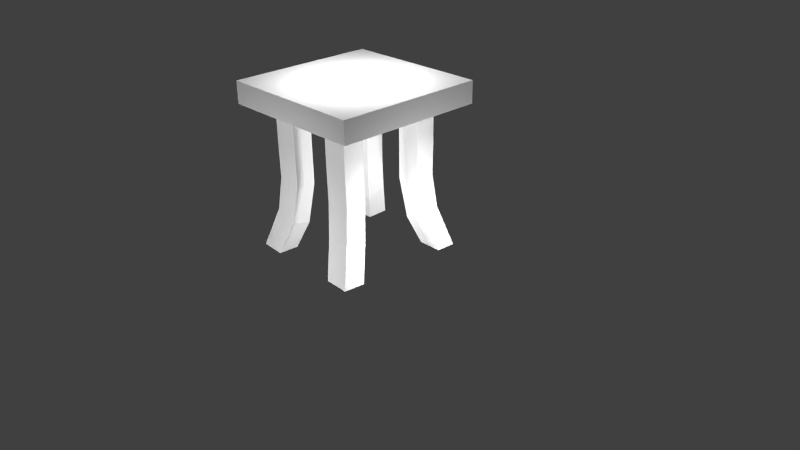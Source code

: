 # Source: stool.blend  (saved by Blender 2.70.0; exported with 4.5.12 LTS)
import bpy
from mathutils import Matrix  # noqa: F401  (used for matrix-valued properties, if any)

bpy.ops.wm.read_factory_settings(use_empty=True)
scene = bpy.context.scene
scene.name = 'Scene'

# ---- collections
col_collection_1 = bpy.data.collections.new('Collection 1'); scene.collection.children.link(col_collection_1)

# ---- world
world_world = bpy.data.worlds.new('World'); scene.world = world_world
world_world.color = (0.05088, 0.05088, 0.05088)
world_world.use_sun_shadow = False
world_world.sun_shadow_jitter_overblur = 0.0
world_world.cycles.sampling_method = 'MANUAL'
world_world.cycles.sample_map_resolution = 256

# ---- cameras
cam_camera = bpy.data.cameras.new('Camera')
cam_camera.clip_end = 100.0
cam_camera.lens = 35.0
cam_camera.sensor_width = 32.0
cam_camera.sensor_height = 18.0
cam_camera.ortho_scale = 7.314
cam_camera.dof.focus_distance = 0.0
cam_camera.dof.aperture_fstop = 128.0

# ---- lights
light_point_004 = bpy.data.lights.new('Point.004', 'POINT')
light_point_004.transmission_factor = 0.0
light_point_004.energy = 100.0
light_point_004.shadow_buffer_clip_start = 0.5
light_point_004.shadow_soft_size = 0.1
light_point_004.shadow_maximum_resolution = 0.006
light_point_004.use_absolute_resolution = True
light_point_004.cycles.use_multiple_importance_sampling = False
light_point_003 = bpy.data.lights.new('Point.003', 'POINT')
light_point_003.transmission_factor = 0.0
light_point_003.energy = 100.0
light_point_003.shadow_buffer_clip_start = 0.5
light_point_003.shadow_soft_size = 0.1
light_point_003.shadow_maximum_resolution = 0.006
light_point_003.use_absolute_resolution = True
light_point_003.cycles.use_multiple_importance_sampling = False
light_point_002 = bpy.data.lights.new('Point.002', 'POINT')
light_point_002.transmission_factor = 0.0
light_point_002.energy = 100.0
light_point_002.shadow_buffer_clip_start = 0.5
light_point_002.shadow_soft_size = 0.1
light_point_002.shadow_maximum_resolution = 0.006
light_point_002.use_absolute_resolution = True
light_point_002.cycles.use_multiple_importance_sampling = False
light_point_001 = bpy.data.lights.new('Point.001', 'POINT')
light_point_001.transmission_factor = 0.0
light_point_001.energy = 100.0
light_point_001.shadow_buffer_clip_start = 0.5
light_point_001.shadow_soft_size = 0.1
light_point_001.shadow_maximum_resolution = 0.006
light_point_001.use_absolute_resolution = True
light_point_001.cycles.use_multiple_importance_sampling = False
light_point = bpy.data.lights.new('Point', 'POINT')
light_point.transmission_factor = 0.0
light_point.energy = 100.0
light_point.shadow_buffer_clip_start = 0.5
light_point.shadow_soft_size = 0.1
light_point.shadow_maximum_resolution = 0.006
light_point.use_absolute_resolution = True
light_point.cycles.use_multiple_importance_sampling = False
light_lamp = bpy.data.lights.new('Lamp', 'POINT')
light_lamp.transmission_factor = 0.0
light_lamp.cutoff_distance = 30.0
light_lamp.energy = 100.0
light_lamp.shadow_buffer_clip_start = 1.001
light_lamp.shadow_soft_size = 0.1
light_lamp.shadow_maximum_resolution = 0.006
light_lamp.use_absolute_resolution = True
light_lamp.cycles.use_multiple_importance_sampling = False

# ---- meshes
me_cube_002 = bpy.data.meshes.new('Cube.002')
me_cube_002.from_pydata([(-6.649, -9.116, -0.9801), (-6.729, -11.11, -0.9813), (-8.726, -10.99, -0.9743), (-8.646, -8.989, -0.9732), (-5.465, -7.715, 1.0), (-5.465, -9.715, 1.0), (-7.465, -9.715, 1.0), (-7.465, -7.715, 1.0), (-5.437, -7.723, -0.04728), (-5.465, -8.715, 1.0), (-5.42, -9.715, -0.02314), (-6.689, -10.12, -0.9807), (-6.465, -9.715, 1.0), (-7.407, -9.715, 0.0166), (-7.727, -11.05, -0.9778), (-7.465, -8.715, 1.0), (-7.423, -7.723, -0.007533), (-8.686, -9.988, -0.9738), (-6.465, -7.715, 1.0), (-7.647, -9.053, -0.9767), (-5.428, -8.719, -0.03521), (-6.413, -9.715, -0.003272), (-7.415, -8.719, 0.004534), (-6.43, -7.723, -0.02741), (-7.687, -10.05, -0.9772), (-6.465, -8.715, 1.0), (-5.465, -7.715, 0.5), (-5.465, -9.215, 1.0), (-5.81, -10.12, -0.5368), (-6.669, -9.616, -0.9804), (-6.965, -9.715, 1.0), (-7.71, -9.984, -0.4315), (-7.228, -11.08, -0.9795), (-7.465, -8.215, 1.0), (-7.759, -8.057, -0.5037), (-8.706, -10.49, -0.9741), (-5.965, -7.715, 1.0), (-8.146, -9.021, -0.9749), (-5.859, -8.193, -0.609), (-5.465, -8.215, 1.0), (-5.465, -9.715, 0.5), (-6.709, -10.61, -0.981), (-5.965, -9.715, 1.0), (-7.465, -9.715, 0.5), (-8.226, -11.02, -0.9761), (-7.465, -9.215, 1.0), (-7.465, -7.715, 0.5), (-8.666, -9.488, -0.9735), (-6.965, -7.715, 1.0), (-7.148, -9.084, -0.9784), (-5.834, -9.157, -0.5729), (-5.465, -8.715, 0.5), (-5.432, -8.221, -0.04124), (-5.424, -9.217, -0.02918), (-6.76, -10.05, -0.4841), (-6.465, -9.715, 0.5), (-5.917, -9.715, -0.01321), (-6.91, -9.715, 0.006665), (-7.735, -9.021, -0.4676), (-7.465, -8.715, 0.5), (-7.411, -9.217, 0.01057), (-7.419, -8.221, -0.0015), (-6.809, -8.125, -0.5563), (-6.465, -7.715, 0.5), (-6.926, -7.723, -0.01747), (-5.933, -7.723, -0.03734), (-8.186, -10.02, -0.9755), (-7.188, -10.08, -0.979), (-7.667, -9.552, -0.977), (-7.707, -10.55, -0.9775), (-5.965, -8.715, 1.0), (-6.965, -8.715, 1.0), (-6.465, -8.215, 1.0), (-6.465, -9.215, 1.0), (-5.822, -9.639, -0.5548), (-7.235, -10.02, -0.4578), (-7.747, -8.539, -0.4856), (-6.334, -8.159, -0.5827), (-8.206, -10.52, -0.9758), (-5.965, -9.215, 1.0), (-5.846, -8.675, -0.5909), (-5.465, -8.215, 0.5), (-5.465, -9.215, 0.5), (-6.285, -10.09, -0.5105), (-5.965, -9.715, 0.5), (-6.965, -9.715, 0.5), (-7.722, -9.502, -0.4495), (-7.465, -9.215, 0.5), (-7.465, -8.215, 0.5), (-7.284, -8.091, -0.53), (-6.965, -7.715, 0.5), (-5.965, -7.715, 0.5), (-8.166, -9.52, -0.9752), (-7.168, -9.584, -0.9787), (-7.208, -10.58, -0.9792), (-5.965, -8.215, 1.0), (-6.965, -8.215, 1.0), (-6.965, -9.215, 1.0), (-0.1836, -9.363, 1.0), (-0.9758, -9.363, 1.0), (-0.9759, -8.101, 1.0), (0.8996, -9.669, -0.9792), (0.1084, -9.619, -0.9787), (0.05799, -10.88, -0.9752), (-1.799, -8.101, 0.5), (-1.799, -9.363, 0.5), (-1.501, -9.766, -0.53), (-0.9758, -9.779, 0.5), (-0.1836, -9.779, 0.5), (0.04391, -10.1, -0.4495), (0.2125, -9.363, 0.5), (0.2125, -8.101, 0.5), (0.5065, -8.504, -0.5105), (-0.1837, -7.632, 0.5), (-0.9759, -7.632, 0.5), (-0.6116, -8.113, -0.5909), (-0.1836, -8.101, 1.0), (0.8492, -10.93, -0.9758), (-1.447, -8.566, -0.5827), (-0.7195, -10.13, -0.4856), (0.4526, -9.704, -0.4578), (0.1518, -8.082, -0.5548), (-0.1836, -8.732, 1.0), (-0.9759, -8.732, 1.0), (-0.5797, -9.363, 1.0), (-0.5798, -8.101, 1.0), (0.8744, -10.3, -0.9775), (0.0832, -10.25, -0.977), (0.504, -9.644, -0.979), (0.4536, -10.9, -0.9755), (-1.793, -8.06, -0.03734), (-1.793, -9.314, -0.01747), (-1.799, -8.732, 0.5), (-1.474, -9.166, -0.5563), (-0.9716, -9.72, -0.0015), (-0.1825, -9.71, 0.01057), (-0.5797, -9.779, 0.5), (-0.3378, -10.12, -0.4676), (0.212, -9.293, 0.006665), (0.2119, -8.04, -0.01321), (0.2125, -8.732, 0.5), (0.4796, -9.104, -0.4841), (-0.1827, -7.58, -0.02918), (-0.9717, -7.59, -0.04124), (-0.5798, -7.632, 0.5), (-0.2299, -8.097, -0.5729), (-0.7144, -9.594, -0.9784), (-1.799, -9.363, 1.0), (0.03279, -11.29, -0.9735), (-1.799, -9.779, 0.5), (-0.1836, -9.779, 1.0), (1.245, -10.95, -0.9761), (0.2126, -9.779, 0.5), (0.2125, -8.101, 1.0), (0.9248, -9.201, -0.981), (0.2124, -7.632, 0.5), (-0.9759, -7.632, 1.0), (-1.42, -8.128, -0.609), (-0.7648, -10.85, -0.9749), (-1.799, -8.101, 1.0), (0.824, -11.34, -0.9741), (-1.528, -10.15, -0.5037), (-0.9758, -9.779, 1.0), (1.295, -9.695, -0.9795), (0.4256, -10.09, -0.4315), (0.2125, -9.363, 1.0), (0.1336, -9.15, -0.9804), (0.5335, -8.066, -0.5368), (-0.1837, -7.632, 1.0), (-1.799, -7.632, 0.5), (-0.5797, -8.732, 1.0), (0.4788, -10.27, -0.9772), (-1.793, -8.687, -0.02741), (-0.5771, -9.715, 0.004534), (0.2119, -8.667, -0.003272), (-0.5772, -7.585, -0.03521), (-0.7396, -10.22, -0.9767), (-1.799, -8.732, 1.0), (0.4284, -11.32, -0.9738), (-1.793, -9.725, -0.007534), (-0.5797, -9.779, 1.0), (1.27, -10.32, -0.9778), (0.212, -9.705, 0.0166), (0.2125, -8.732, 1.0), (0.5292, -9.176, -0.9807), (0.2119, -7.575, -0.02314), (-0.5798, -7.632, 1.0), (-1.793, -7.595, -0.04728), (-1.799, -9.779, 1.0), (0.2126, -9.779, 1.0), (0.2124, -7.632, 1.0), (-1.799, -7.632, 1.0), (-0.79, -11.27, -0.9732), (1.22, -11.37, -0.9743), (1.32, -9.226, -0.9813), (-0.6891, -9.125, -0.9801), (-9.452, -12.01, 0.9962), (-9.452, 3.08, 0.9962), (2.5, 3.08, 0.9962), (2.5, -12.01, 0.9962), (-9.452, -12.01, 1.296), (-9.452, 3.08, 1.296), (2.5, 3.08, 1.296), (2.5, -12.01, 1.296), (-7.149, 0.6233, 1.0), (-6.359, 0.6858, 1.0), (-6.296, -0.574, 1.0), (-8.246, 0.8433, -0.9792), (-7.454, 0.8553, -0.9787), (-7.466, 2.117, -0.9752), (-5.474, -0.509, 0.5), (-5.537, 0.7507, 0.5), (-5.854, 1.129, -0.53), (-6.379, 1.1, 0.5), (-7.17, 1.038, 0.5), (-7.413, 1.344, -0.4495), (-7.545, 0.592, 0.5), (-7.482, -0.6678, 0.5), (-7.796, -0.2886, -0.5104), (-7.064, -1.105, 0.5), (-6.273, -1.042, 0.5), (-6.66, -0.5912, -0.5909), (-7.087, -0.6365, 1.0), (-8.258, 2.105, -0.9758), (-5.849, -0.07267, -0.5827), (-6.653, 1.435, -0.4856), (-7.801, 0.9128, -0.4578), (-7.421, -0.6823, -0.5548), (-7.118, -0.006615, 1.0), (-6.327, 0.0559, 1.0), (-6.754, 0.6545, 1.0), (-6.691, -0.6052, 1.0), (-8.252, 1.474, -0.9775), (-7.46, 1.486, -0.9769), (-7.85, 0.8493, -0.979), (-7.862, 2.111, -0.9755), (-5.478, -0.55, -0.03734), (-5.54, 0.7013, -0.01746), (-5.506, 0.1208, 0.5), (-5.851, 0.528, -0.5563), (-6.381, 1.042, -0.001491), (-7.168, 0.9691, 0.01058), (-6.775, 1.069, 0.5), (-7.033, 1.389, -0.4676), (-7.541, 0.5224, 0.006676), (-7.479, -0.7289, -0.0132), (-7.513, -0.03787, 0.5), (-7.798, 0.3121, -0.4841), (-7.062, -1.157, -0.02917), (-6.275, -1.084, -0.04124), (-6.668, -1.074, 0.5), (-7.041, -0.6367, -0.5729), (-6.631, 0.895, -0.9784), (-5.537, 0.7507, 1.0), (-7.461, 2.533, -0.9735), (-5.558, 1.165, 0.5), (-7.17, 1.038, 1.0), (-8.654, 2.099, -0.9761), (-7.565, 1.007, 0.5), (-7.482, -0.6678, 1.0), (-8.248, 0.3738, -0.981), (-7.459, -1.136, 0.5), (-6.273, -1.042, 1.0), (-5.854, -0.5119, -0.609), (-6.643, 2.157, -0.9749), (-5.474, -0.509, 1.0), (-8.253, 2.521, -0.9741), (-5.846, 1.514, -0.5037), (-6.379, 1.1, 1.0), (-8.642, 0.8373, -0.9795), (-7.793, 1.298, -0.4315), (-7.545, 0.592, 1.0), (-7.455, 0.3858, -0.9804), (-7.801, -0.7279, -0.5368), (-7.063, -1.105, 1.0), (-5.451, -0.9775, 0.5), (-6.723, 0.02464, 1.0), (-7.856, 1.48, -0.9772), (-5.509, 0.0756, -0.0274), (-6.774, 1.005, 0.004543), (-7.51, -0.1033, -0.00326), (-6.669, -1.121, -0.0352), (-6.637, 1.526, -0.9767), (-5.506, 0.1208, 1.0), (-7.857, 2.527, -0.9738), (-5.561, 1.112, -0.007527), (-6.775, 1.069, 1.0), (-8.648, 1.468, -0.9778), (-7.561, 0.9328, 0.01661), (-7.513, -0.03787, 1.0), (-7.852, 0.3798, -0.9807), (-7.456, -1.193, -0.02313), (-6.668, -1.074, 1.0), (-5.455, -1.014, -0.04727), (-5.558, 1.165, 1.0), (-7.565, 1.007, 1.0), (-7.459, -1.136, 1.0), (-5.451, -0.9775, 1.0), (-6.639, 2.573, -0.9732), (-8.649, 2.515, -0.9743), (-8.644, 0.3678, -0.9812), (-6.633, 0.4254, -0.9801), (-0.4979, 0.2897, -0.9801), (-0.4178, 2.287, -0.9813), (1.579, 2.16, -0.9744), (1.499, 0.1623, -0.9732), (-1.681, -1.111, 1.0), (-1.681, 0.8887, 1.0), (0.3189, 0.8887, 1.0), (0.3189, -1.111, 1.0), (-1.71, -1.104, -0.04728), (-1.681, -0.1113, 1.0), (-1.726, 0.888, -0.02315), (-0.4579, 1.288, -0.9807), (-0.6811, 0.8887, 1.0), (0.2603, 0.888, 0.01659), (0.5807, 2.223, -0.9778), (0.3189, -0.1113, 1.0), (0.2767, -1.104, -0.00754), (1.539, 1.161, -0.9738), (-0.6811, -1.111, 1.0), (0.5006, 0.226, -0.9767), (-1.718, -0.108, -0.03522), (-0.733, 0.888, -0.003278), (0.2685, -0.108, 0.004527), (-0.7166, -1.104, -0.02741), (0.5407, 1.225, -0.9772), (-0.6811, -0.1113, 1.0), (-1.681, -1.111, 0.5), (-1.681, 0.3887, 1.0), (-1.337, 1.294, -0.5368), (-0.4779, 0.7891, -0.9804), (-0.1811, 0.8887, 1.0), (0.5637, 1.158, -0.4315), (0.08146, 2.255, -0.9795), (0.3189, -0.6113, 1.0), (0.6127, -0.7696, -0.5037), (1.559, 1.66, -0.9741), (-1.181, -1.111, 1.0), (0.9999, 0.1942, -0.975), (-1.288, -0.6333, -0.609), (-1.681, -0.6113, 1.0), (-1.681, 0.8887, 0.5), (-0.4378, 1.788, -0.981), (-1.181, 0.8887, 1.0), (0.3189, 0.8887, 0.5), (1.08, 2.192, -0.9761), (0.3189, 0.3887, 1.0), (0.3189, -1.111, 0.5), (1.519, 0.6617, -0.9735), (-0.1811, -1.111, 1.0), (0.001352, 0.2579, -0.9784), (-1.312, 0.3303, -0.5729), (-1.681, -0.1113, 0.5), (-1.714, -0.606, -0.04125), (-1.722, 0.39, -0.02918), (-0.3866, 1.226, -0.4841), (-0.6811, 0.8887, 0.5), (-1.23, 0.888, -0.01321), (-0.2364, 0.888, 0.006658), (0.5882, 0.194, -0.4676), (0.3189, -0.1113, 0.5), (0.2644, 0.39, 0.01056), (0.2726, -0.606, -0.001507), (-0.3375, -0.7015, -0.5564), (-0.6811, -1.111, 0.5), (-0.22, -1.104, -0.01748), (-1.213, -1.104, -0.03735), (1.04, 1.193, -0.9755), (0.04141, 1.257, -0.979), (0.5206, 0.7254, -0.977), (0.5607, 1.724, -0.9775), (-1.181, -0.1113, 1.0), (-0.1811, -0.1113, 1.0), (-0.6811, -0.6113, 1.0), (-0.6811, 0.3887, 1.0), (-1.325, 0.8121, -0.5548), (0.08857, 1.192, -0.4578), (0.6005, -0.2878, -0.4856), (-0.8127, -0.6674, -0.5827), (1.06, 1.692, -0.9758), (-1.181, 0.3887, 1.0), (-1.3, -0.1515, -0.591), (-1.681, -0.6113, 0.5), (-1.681, 0.3887, 0.5), (-0.8617, 1.26, -0.5105), (-1.181, 0.8887, 0.5), (-0.1811, 0.8887, 0.5), (0.576, 0.6758, -0.4495), (0.3189, 0.3887, 0.5), (0.3189, -0.6113, 0.5), (0.1376, -0.7355, -0.53), (-0.1811, -1.111, 0.5), (-1.181, -1.111, 0.5), (1.02, 0.6935, -0.9752), (0.02138, 0.7572, -0.9787), (0.06143, 1.756, -0.9793), (-1.181, -0.6113, 1.0), (-0.1811, -0.6113, 1.0), (-0.1811, 0.3887, 1.0)], [], [(74, 28, 1, 41), (75, 31, 2, 44), (76, 34, 3, 47), (77, 38, 0, 49), (78, 44, 2, 35), (79, 42, 5, 27), (80, 50, 11, 29), (81, 51, 20, 52), (82, 40, 10, 53), (83, 54, 14, 32), (84, 55, 21, 56), (85, 43, 13, 57), (86, 58, 17, 35), (87, 59, 22, 60), (88, 46, 16, 61), (89, 62, 19, 37), (90, 63, 23, 64), (91, 26, 8, 65), (92, 66, 17, 47), (93, 67, 24, 68), (94, 32, 14, 69), (95, 70, 9, 39), (96, 71, 25, 72), (97, 30, 12, 73), (50, 74, 41, 11), (20, 53, 74, 50), (53, 10, 28, 74), (54, 75, 44, 14), (21, 57, 75, 54), (57, 13, 31, 75), (58, 76, 47, 17), (22, 61, 76, 58), (61, 16, 34, 76), (62, 77, 49, 19), (23, 65, 77, 62), (65, 8, 38, 77), (66, 78, 35, 17), (24, 69, 78, 66), (69, 14, 44, 78), (70, 79, 27, 9), (25, 73, 79, 70), (73, 12, 42, 79), (38, 80, 29, 0), (8, 52, 80, 38), (52, 20, 50, 80), (26, 81, 52, 8), (4, 39, 81, 26), (39, 9, 51, 81), (51, 82, 53, 20), (9, 27, 82, 51), (27, 5, 40, 82), (28, 83, 32, 1), (10, 56, 83, 28), (56, 21, 54, 83), (40, 84, 56, 10), (5, 42, 84, 40), (42, 12, 55, 84), (55, 85, 57, 21), (12, 30, 85, 55), (30, 6, 43, 85), (31, 86, 35, 2), (13, 60, 86, 31), (60, 22, 58, 86), (43, 87, 60, 13), (6, 45, 87, 43), (45, 15, 59, 87), (59, 88, 61, 22), (15, 33, 88, 59), (33, 7, 46, 88), (34, 89, 37, 3), (16, 64, 89, 34), (64, 23, 62, 89), (46, 90, 64, 16), (7, 48, 90, 46), (48, 18, 63, 90), (63, 91, 65, 23), (18, 36, 91, 63), (36, 4, 26, 91), (37, 92, 47, 3), (19, 68, 92, 37), (68, 24, 66, 92), (49, 93, 68, 19), (0, 29, 93, 49), (29, 11, 67, 93), (67, 94, 69, 24), (11, 41, 94, 67), (41, 1, 32, 94), (36, 95, 39, 4), (18, 72, 95, 36), (72, 25, 70, 95), (48, 96, 72, 18), (7, 33, 96, 48), (33, 15, 71, 96), (71, 97, 73, 25), (15, 45, 97, 71), (45, 6, 30, 97), (188, 162, 99, 147), (177, 123, 100, 159), (184, 154, 101, 128), (124, 98, 122, 170), (159, 100, 156, 191), (176, 127, 103, 158), (183, 165, 110, 140), (101, 163, 181, 126), (164, 109, 160, 193), (191, 156, 114, 169), (105, 132, 172, 131), (144, 113, 142, 175), (172, 130, 118, 133), (109, 137, 178, 160), (129, 117, 160, 178), (142, 185, 167, 121), (113, 155, 185, 142), (161, 106, 158, 192), (134, 179, 161, 119), (117, 151, 193, 160), (169, 114, 143, 187), (189, 150, 108, 152), (121, 167, 194, 154), (139, 174, 141, 112), (165, 189, 152, 110), (99, 124, 170, 123), (182, 135, 109, 164), (156, 186, 144, 114), (103, 129, 178, 148), (186, 168, 113, 144), (130, 187, 157, 118), (107, 149, 179, 134), (171, 126, 117, 129), (141, 120, 151, 181), (111, 140, 174, 139), (162, 188, 149, 107), (133, 118, 146, 176), (115, 145, 184, 166), (143, 175, 145, 115), (150, 180, 136, 108), (119, 161, 192, 148), (185, 139, 112, 167), (180, 150, 98, 124), (179, 131, 106, 161), (100, 125, 186, 156), (131, 172, 133, 106), (195, 166, 102, 146), (136, 107, 134, 173), (98, 165, 183, 122), (180, 162, 107, 136), (127, 171, 129, 103), (162, 180, 124, 99), (135, 173, 137, 109), (104, 169, 187, 130), (152, 108, 135, 182), (158, 103, 148, 192), (155, 111, 139, 185), (102, 128, 171, 127), (190, 153, 111, 155), (177, 159, 104, 132), (123, 170, 125, 100), (168, 190, 155, 113), (108, 136, 173, 135), (167, 112, 163, 194), (132, 104, 130, 172), (157, 115, 166, 195), (106, 133, 176, 158), (187, 143, 115, 157), (188, 147, 105, 149), (154, 194, 163, 101), (126, 181, 151, 117), (112, 141, 181, 163), (125, 116, 168, 186), (149, 105, 131, 179), (137, 119, 148, 178), (110, 152, 182, 138), (173, 134, 119, 137), (166, 184, 128, 102), (128, 101, 126, 171), (145, 121, 154, 184), (116, 153, 190, 168), (175, 142, 121, 145), (150, 189, 165, 98), (153, 183, 140, 111), (114, 144, 175, 143), (140, 110, 138, 174), (147, 99, 123, 177), (146, 102, 127, 176), (174, 138, 120, 141), (120, 164, 193, 151), (138, 182, 164, 120), (147, 177, 132, 105), (170, 122, 116, 125), (118, 157, 195, 146), (122, 183, 153, 116), (159, 191, 169, 104), (200, 201, 197, 196), (201, 202, 198, 197), (202, 203, 199, 198), (203, 200, 196, 199), (196, 197, 198, 199), (203, 202, 201, 200), (294, 268, 205, 253), (283, 229, 206, 265), (290, 260, 207, 234), (230, 204, 228, 276), (265, 206, 262, 297), (282, 233, 209, 264), (289, 271, 216, 246), (207, 269, 287, 232), (270, 215, 266, 299), (297, 262, 220, 275), (211, 238, 278, 237), (250, 219, 248, 281), (278, 236, 224, 239), (215, 243, 284, 266), (235, 223, 266, 284), (248, 291, 273, 227), (219, 261, 291, 248), (267, 212, 264, 298), (240, 285, 267, 225), (223, 257, 299, 266), (275, 220, 249, 293), (295, 256, 214, 258), (227, 273, 300, 260), (245, 280, 247, 218), (271, 295, 258, 216), (205, 230, 276, 229), (288, 241, 215, 270), (262, 292, 250, 220), (209, 235, 284, 254), (292, 274, 219, 250), (236, 293, 263, 224), (213, 255, 285, 240), (277, 232, 223, 235), (247, 226, 257, 287), (217, 246, 280, 245), (268, 294, 255, 213), (239, 224, 252, 282), (221, 251, 290, 272), (249, 281, 251, 221), (256, 286, 242, 214), (225, 267, 298, 254), (291, 245, 218, 273), (286, 256, 204, 230), (285, 237, 212, 267), (206, 231, 292, 262), (237, 278, 239, 212), (301, 272, 208, 252), (242, 213, 240, 279), (204, 271, 289, 228), (286, 268, 213, 242), (233, 277, 235, 209), (268, 286, 230, 205), (241, 279, 243, 215), (210, 275, 293, 236), (258, 214, 241, 288), (264, 209, 254, 298), (261, 217, 245, 291), (208, 234, 277, 233), (296, 259, 217, 261), (283, 265, 210, 238), (229, 276, 231, 206), (274, 296, 261, 219), (214, 242, 279, 241), (273, 218, 269, 300), (238, 210, 236, 278), (263, 221, 272, 301), (212, 239, 282, 264), (293, 249, 221, 263), (294, 253, 211, 255), (260, 300, 269, 207), (232, 287, 257, 223), (218, 247, 287, 269), (231, 222, 274, 292), (255, 211, 237, 285), (243, 225, 254, 284), (216, 258, 288, 244), (279, 240, 225, 243), (272, 290, 234, 208), (234, 207, 232, 277), (251, 227, 260, 290), (222, 259, 296, 274), (281, 248, 227, 251), (256, 295, 271, 204), (259, 289, 246, 217), (220, 250, 281, 249), (246, 216, 244, 280), (253, 205, 229, 283), (252, 208, 233, 282), (280, 244, 226, 247), (226, 270, 299, 257), (244, 288, 270, 226), (253, 283, 238, 211), (276, 228, 222, 231), (224, 263, 301, 252), (228, 289, 259, 222), (265, 297, 275, 210), (376, 330, 303, 343), (377, 333, 304, 346), (378, 336, 305, 349), (379, 340, 302, 351), (380, 346, 304, 337), (381, 344, 307, 329), (382, 352, 313, 331), (383, 353, 322, 354), (384, 342, 312, 355), (385, 356, 316, 334), (386, 357, 323, 358), (387, 345, 315, 359), (388, 360, 319, 337), (389, 361, 324, 362), (390, 348, 318, 363), (391, 364, 321, 339), (392, 365, 325, 366), (393, 328, 310, 367), (394, 368, 319, 349), (395, 369, 326, 370), (396, 334, 316, 371), (397, 372, 311, 341), (398, 373, 327, 374), (399, 332, 314, 375), (352, 376, 343, 313), (322, 355, 376, 352), (355, 312, 330, 376), (356, 377, 346, 316), (323, 359, 377, 356), (359, 315, 333, 377), (360, 378, 349, 319), (324, 363, 378, 360), (363, 318, 336, 378), (364, 379, 351, 321), (325, 367, 379, 364), (367, 310, 340, 379), (368, 380, 337, 319), (326, 371, 380, 368), (371, 316, 346, 380), (372, 381, 329, 311), (327, 375, 381, 372), (375, 314, 344, 381), (340, 382, 331, 302), (310, 354, 382, 340), (354, 322, 352, 382), (328, 383, 354, 310), (306, 341, 383, 328), (341, 311, 353, 383), (353, 384, 355, 322), (311, 329, 384, 353), (329, 307, 342, 384), (330, 385, 334, 303), (312, 358, 385, 330), (358, 323, 356, 385), (342, 386, 358, 312), (307, 344, 386, 342), (344, 314, 357, 386), (357, 387, 359, 323), (314, 332, 387, 357), (332, 308, 345, 387), (333, 388, 337, 304), (315, 362, 388, 333), (362, 324, 360, 388), (345, 389, 362, 315), (308, 347, 389, 345), (347, 317, 361, 389), (361, 390, 363, 324), (317, 335, 390, 361), (335, 309, 348, 390), (336, 391, 339, 305), (318, 366, 391, 336), (366, 325, 364, 391), (348, 392, 366, 318), (309, 350, 392, 348), (350, 320, 365, 392), (365, 393, 367, 325), (320, 338, 393, 365), (338, 306, 328, 393), (339, 394, 349, 305), (321, 370, 394, 339), (370, 326, 368, 394), (351, 395, 370, 321), (302, 331, 395, 351), (331, 313, 369, 395), (369, 396, 371, 326), (313, 343, 396, 369), (343, 303, 334, 396), (338, 397, 341, 306), (320, 374, 397, 338), (374, 327, 372, 397), (350, 398, 374, 320), (309, 335, 398, 350), (335, 317, 373, 398), (373, 399, 375, 327), (317, 347, 399, 373), (347, 308, 332, 399)])
_uv = me_cube_002.uv_layers.new(name='UVMap')
_uv.uv.foreach_set('vector', [0.661, 0.8107, 0.6624, 0.9893, 0.4125, 0.9884, 0.4124, 0.809, 0.6154, 0.6986, 0.6145, 0.8928, 0.412, 0.8922, 0.4122, 0.6991, 0.5825, 0.7282, 0.5814, 0.9886, 0.4132, 0.9868, 0.4138, 0.7264, 0.6145, 0.7704, 0.6147, 0.9846, 0.414, 0.9849, 0.4127, 0.773, 0.0, 0.0, 0.0, 0.0, 0.0, 0.0, 0.0, 0.0, 0.0, 0.0, 0.0, 0.0, 0.0, 0.0, 0.0, 0.0, 0.6618, 0.3462, 0.6614, 0.5806, 0.4124, 0.5823, 0.4124, 0.347, 0.864, 0.3525, 0.8629, 0.5821, 0.7606, 0.5823, 0.7624, 0.3435, 0.8636, 0.8074, 0.8625, 0.9941, 0.759, 0.9913, 0.7607, 0.8083, 0.6162, 0.3199, 0.6166, 0.5116, 0.4124, 0.5093, 0.4126, 0.323, 0.8877, 0.3215, 0.8863, 0.511, 0.7895, 0.5118, 0.7888, 0.3214, 0.8849, 0.6966, 0.8852, 0.8939, 0.7898, 0.8928, 0.789, 0.6984, 0.5816, 0.2932, 0.582, 0.4918, 0.413, 0.4934, 0.4136, 0.2949, 0.8053, 0.2945, 0.8051, 0.4917, 0.6856, 0.4918, 0.6858, 0.2945, 0.805, 0.7267, 0.8063, 0.9891, 0.6866, 0.9896, 0.6854, 0.7269, 0.614, 0.3455, 0.6142, 0.5597, 0.4114, 0.5577, 0.4114, 0.3459, 0.8319, 0.3461, 0.8322, 0.5582, 0.7274, 0.5597, 0.7269, 0.344, 0.8311, 0.7702, 0.8299, 0.9856, 0.727, 0.9843, 0.7264, 0.772, 0.0, 0.0, 0.0, 0.0, 0.0, 0.0, 0.0, 0.0, 0.0, 0.0, 0.0, 0.0, 0.0, 0.0, 0.0, 0.0, 0.0, 0.0, 0.0, 0.0, 0.0, 0.0, 0.0, 0.0, 0.0, 0.0, 0.0, 0.0, 0.0, 0.0, 0.0, 0.0, 0.0, 0.0, 0.0, 0.0, 0.0, 0.0, 0.0, 0.0, 0.0, 0.0, 0.0, 0.0, 0.0, 0.0, 0.0, 0.0, 0.6614, 0.5806, 0.661, 0.8107, 0.4124, 0.809, 0.4124, 0.5823, 0.7606, 0.5823, 0.7607, 0.8083, 0.661, 0.8107, 0.6614, 0.5806, 0.7607, 0.8083, 0.759, 0.9913, 0.6624, 0.9893, 0.661, 0.8107, 0.6166, 0.5116, 0.6154, 0.6986, 0.4122, 0.6991, 0.4124, 0.5093, 0.7895, 0.5118, 0.789, 0.6984, 0.6154, 0.6986, 0.6166, 0.5116, 0.789, 0.6984, 0.7898, 0.8928, 0.6145, 0.8928, 0.6154, 0.6986, 0.582, 0.4918, 0.5825, 0.7282, 0.4138, 0.7264, 0.413, 0.4934, 0.6856, 0.4918, 0.6854, 0.7269, 0.5825, 0.7282, 0.582, 0.4918, 0.6854, 0.7269, 0.6866, 0.9896, 0.5814, 0.9886, 0.5825, 0.7282, 0.6142, 0.5597, 0.6145, 0.7704, 0.4127, 0.773, 0.4114, 0.5577, 0.7274, 0.5597, 0.7264, 0.772, 0.6145, 0.7704, 0.6142, 0.5597, 0.7264, 0.772, 0.727, 0.9843, 0.6147, 0.9846, 0.6145, 0.7704, 0.0, 0.0, 0.0, 0.0, 0.0, 0.0, 0.0, 0.0, 0.0, 0.0, 0.0, 0.0, 0.0, 0.0, 0.0, 0.0, 0.0, 0.0, 0.0, 0.0, 0.0, 0.0, 0.0, 0.0, 0.0, 0.0, 0.0, 0.0, 0.0, 0.0, 0.0, 0.0, 0.0, 0.0, 0.0, 0.0, 0.0, 0.0, 0.0, 0.0, 0.0, 0.0, 0.0, 0.0, 0.0, 0.0, 0.0, 0.0, 0.6622, 0.1246, 0.6618, 0.3462, 0.4124, 0.347, 0.4124, 0.1246, 0.7641, 0.1261, 0.7624, 0.3435, 0.6618, 0.3462, 0.6622, 0.1246, 0.7624, 0.3435, 0.7606, 0.5823, 0.6614, 0.5806, 0.6618, 0.3462, 0.8633, 0.1273, 0.864, 0.3525, 0.7624, 0.3435, 0.7641, 0.1261, 0.9814, 0.1128, 0.9822, 0.3553, 0.864, 0.3525, 0.8633, 0.1273, 0.9822, 0.3553, 0.981, 0.5763, 0.8629, 0.5821, 0.864, 0.3525, 0.8629, 0.5821, 0.8636, 0.8074, 0.7607, 0.8083, 0.7606, 0.5823, 0.981, 0.5763, 0.9817, 0.8102, 0.8636, 0.8074, 0.8629, 0.5821, 0.9817, 0.8102, 0.9825, 0.9925, 0.8625, 0.9941, 0.8636, 0.8074, 0.6158, 0.1049, 0.6162, 0.3199, 0.4126, 0.323, 0.4142, 0.1057, 0.7894, 0.1038, 0.7888, 0.3214, 0.6162, 0.3199, 0.6158, 0.1049, 0.7888, 0.3214, 0.7895, 0.5118, 0.6166, 0.5116, 0.6162, 0.3199, 0.8875, 0.1048, 0.8877, 0.3215, 0.7888, 0.3214, 0.7894, 0.1038, 0.9865, 0.1055, 0.9851, 0.3221, 0.8877, 0.3215, 0.8875, 0.1048, 0.9851, 0.3221, 0.9854, 0.5116, 0.8863, 0.511, 0.8877, 0.3215, 0.8863, 0.511, 0.8849, 0.6966, 0.789, 0.6984, 0.7895, 0.5118, 0.9854, 0.5116, 0.9857, 0.6972, 0.8849, 0.6966, 0.8863, 0.511, 0.9857, 0.6972, 0.986, 0.8906, 0.8852, 0.8939, 0.8849, 0.6966, 0.5826, 0.105, 0.5816, 0.2932, 0.4136, 0.2949, 0.4128, 0.1031, 0.686, 0.104, 0.6858, 0.2945, 0.5816, 0.2932, 0.5826, 0.105, 0.6858, 0.2945, 0.6856, 0.4918, 0.582, 0.4918, 0.5816, 0.2932, 0.8054, 0.1042, 0.8053, 0.2945, 0.6858, 0.2945, 0.686, 0.104, 0.9857, 0.1066, 0.9856, 0.2934, 0.8053, 0.2945, 0.8054, 0.1042, 0.9856, 0.2934, 0.9854, 0.4941, 0.8051, 0.4917, 0.8053, 0.2945, 0.8051, 0.4917, 0.805, 0.7267, 0.6854, 0.7269, 0.6856, 0.4918, 0.9854, 0.4941, 0.9853, 0.7256, 0.805, 0.7267, 0.8051, 0.4917, 0.9853, 0.7256, 0.9866, 0.988, 0.8063, 0.9891, 0.805, 0.7267, 0.6152, 0.1038, 0.614, 0.3455, 0.4114, 0.3459, 0.4128, 0.1066, 0.7265, 0.1042, 0.7269, 0.344, 0.614, 0.3455, 0.6152, 0.1038, 0.7269, 0.344, 0.7274, 0.5597, 0.6142, 0.5597, 0.614, 0.3455, 0.8316, 0.1066, 0.8319, 0.3461, 0.7269, 0.344, 0.7265, 0.1042, 0.9853, 0.1066, 0.9856, 0.3461, 0.8319, 0.3461, 0.8316, 0.1066, 0.9856, 0.3461, 0.9859, 0.5581, 0.8322, 0.5582, 0.8319, 0.3461, 0.8322, 0.5582, 0.8311, 0.7702, 0.7264, 0.772, 0.7274, 0.5597, 0.9859, 0.5581, 0.9863, 0.7701, 0.8311, 0.7702, 0.8322, 0.5582, 0.9863, 0.7701, 0.9866, 0.9855, 0.8299, 0.9856, 0.8311, 0.7702, 0.0, 0.0, 0.0, 0.0, 0.0, 0.0, 0.0, 0.0, 0.0, 0.0, 0.0, 0.0, 0.0, 0.0, 0.0, 0.0, 0.0, 0.0, 0.0, 0.0, 0.0, 0.0, 0.0, 0.0, 0.0, 0.0, 0.0, 0.0, 0.0, 0.0, 0.0, 0.0, 0.0, 0.0, 0.0, 0.0, 0.0, 0.0, 0.0, 0.0, 0.0, 0.0, 0.0, 0.0, 0.0, 0.0, 0.0, 0.0, 0.0, 0.0, 0.0, 0.0, 0.0, 0.0, 0.0, 0.0, 0.0, 0.0, 0.0, 0.0, 0.0, 0.0, 0.0, 0.0, 0.0, 0.0, 0.0, 0.0, 0.0, 0.0, 0.0, 0.0, 0.0, 0.0, 0.0, 0.0, 0.0, 0.0, 0.0, 0.0, 0.0, 0.0, 0.0, 0.0, 0.0, 0.0, 0.0, 0.0, 0.0, 0.0, 0.0, 0.0, 0.0, 0.0, 0.0, 0.0, 0.0, 0.0, 0.0, 0.0, 0.0, 0.0, 0.0, 0.0, 0.0, 0.0, 0.0, 0.0, 0.0, 0.0, 0.0, 0.0, 0.0, 0.0, 0.0, 0.0, 0.0, 0.0, 0.0, 0.0, 0.0, 0.0, 0.0, 0.0, 0.0, 0.0, 0.0, 0.0, 0.0, 0.0, 0.0, 0.0, 0.0, 0.0, 0.0, 0.0, 0.0, 0.0, 0.0, 0.0, 0.0, 0.0, 0.0, 0.0, 0.0, 0.0, 0.0, 0.0, 0.0, 0.0, 0.0, 0.0, 0.0, 0.0, 0.0, 0.0, 0.0, 0.0, 0.0, 0.0, 0.0, 0.0, 0.0, 0.0, 0.0, 0.0, 0.0, 0.0, 0.0, 0.0, 0.0, 0.0, 0.0, 0.0, 0.0, 0.0, 0.0, 0.0, 0.0, 0.0, 0.0, 0.0, 0.0, 0.0, 0.0, 0.0, 0.0, 0.0, 0.0, 0.0, 0.0, 0.0, 0.9854, 0.5116, 0.9857, 0.6972, 0.8849, 0.6966, 0.8863, 0.511, 0.0, 0.0, 0.0, 0.0, 0.0, 0.0, 0.0, 0.0, 0.5826, 0.105, 0.5816, 0.2932, 0.4136, 0.2949, 0.4128, 0.1031, 0.9814, 0.1128, 0.9822, 0.3553, 0.864, 0.3525, 0.8633, 0.1273, 0.8319, 0.3461, 0.8322, 0.5582, 0.7274, 0.5597, 0.7269, 0.344, 0.8629, 0.5821, 0.8636, 0.8074, 0.7607, 0.8083, 0.7606, 0.5823, 0.7274, 0.5597, 0.7264, 0.772, 0.6145, 0.7704, 0.6142, 0.5597, 0.5816, 0.2932, 0.582, 0.4918, 0.413, 0.4934, 0.4136, 0.2949, 0.0, 0.0, 0.0, 0.0, 0.0, 0.0, 0.0, 0.0, 0.7607, 0.8083, 0.759, 0.9913, 0.6624, 0.9893, 0.661, 0.8107, 0.8636, 0.8074, 0.8625, 0.9941, 0.759, 0.9913, 0.7607, 0.8083, 0.6152, 0.1038, 0.614, 0.3455, 0.4114, 0.3459, 0.4128, 0.1066, 0.6854, 0.7269, 0.6866, 0.9896, 0.5814, 0.9886, 0.5825, 0.7282, 0.0, 0.0, 0.0, 0.0, 0.0, 0.0, 0.0, 0.0, 0.8633, 0.1273, 0.864, 0.3525, 0.7624, 0.3435, 0.7641, 0.1261, 0.9857, 0.1066, 0.9856, 0.2934, 0.8053, 0.2945, 0.8054, 0.1042, 0.661, 0.8107, 0.6624, 0.9893, 0.4125, 0.9884, 0.4124, 0.809, 0.7888, 0.3214, 0.7895, 0.5118, 0.6166, 0.5116, 0.6162, 0.3199, 0.9857, 0.6972, 0.986, 0.8906, 0.8852, 0.8939, 0.8849, 0.6966, 0.0, 0.0, 0.0, 0.0, 0.0, 0.0, 0.0, 0.0, 0.686, 0.104, 0.6858, 0.2945, 0.5816, 0.2932, 0.5826, 0.105, 0.9822, 0.3553, 0.981, 0.5763, 0.8629, 0.5821, 0.864, 0.3525, 0.0, 0.0, 0.0, 0.0, 0.0, 0.0, 0.0, 0.0, 0.981, 0.5763, 0.9817, 0.8102, 0.8636, 0.8074, 0.8629, 0.5821, 0.7264, 0.772, 0.727, 0.9843, 0.6147, 0.9846, 0.6145, 0.7704, 0.805, 0.7267, 0.8063, 0.9891, 0.6866, 0.9896, 0.6854, 0.7269, 0.0, 0.0, 0.0, 0.0, 0.0, 0.0, 0.0, 0.0, 0.6166, 0.5116, 0.6154, 0.6986, 0.4122, 0.6991, 0.4124, 0.5093, 0.8877, 0.3215, 0.8863, 0.511, 0.7895, 0.5118, 0.7888, 0.3214, 0.9853, 0.7256, 0.9866, 0.988, 0.8063, 0.9891, 0.805, 0.7267, 0.6142, 0.5597, 0.6145, 0.7704, 0.4127, 0.773, 0.4114, 0.5577, 0.6618, 0.3462, 0.6614, 0.5806, 0.4124, 0.5823, 0.4124, 0.347, 0.7624, 0.3435, 0.7606, 0.5823, 0.6614, 0.5806, 0.6618, 0.3462, 0.9856, 0.2934, 0.9854, 0.4941, 0.8051, 0.4917, 0.8053, 0.2945, 0.5825, 0.7282, 0.5814, 0.9886, 0.4132, 0.9868, 0.4138, 0.7264, 0.7894, 0.1038, 0.7888, 0.3214, 0.6162, 0.3199, 0.6158, 0.1049, 0.0, 0.0, 0.0, 0.0, 0.0, 0.0, 0.0, 0.0, 0.7265, 0.1042, 0.7269, 0.344, 0.614, 0.3455, 0.6152, 0.1038, 0.0, 0.0, 0.0, 0.0, 0.0, 0.0, 0.0, 0.0, 0.7269, 0.344, 0.7274, 0.5597, 0.6142, 0.5597, 0.614, 0.3455, 0.0, 0.0, 0.0, 0.0, 0.0, 0.0, 0.0, 0.0, 0.8051, 0.4917, 0.805, 0.7267, 0.6854, 0.7269, 0.6856, 0.4918, 0.0, 0.0, 0.0, 0.0, 0.0, 0.0, 0.0, 0.0, 0.9854, 0.4941, 0.9853, 0.7256, 0.805, 0.7267, 0.8051, 0.4917, 0.0, 0.0, 0.0, 0.0, 0.0, 0.0, 0.0, 0.0, 0.0, 0.0, 0.0, 0.0, 0.0, 0.0, 0.0, 0.0, 0.6858, 0.2945, 0.6856, 0.4918, 0.582, 0.4918, 0.5816, 0.2932, 0.8311, 0.7702, 0.8299, 0.9856, 0.727, 0.9843, 0.7264, 0.772, 0.8054, 0.1042, 0.8053, 0.2945, 0.6858, 0.2945, 0.686, 0.104, 0.0, 0.0, 0.0, 0.0, 0.0, 0.0, 0.0, 0.0, 0.8875, 0.1048, 0.8877, 0.3215, 0.7888, 0.3214, 0.7894, 0.1038, 0.0, 0.0, 0.0, 0.0, 0.0, 0.0, 0.0, 0.0, 0.9865, 0.1055, 0.9851, 0.3221, 0.8877, 0.3215, 0.8875, 0.1048, 0.9859, 0.5581, 0.9863, 0.7701, 0.8311, 0.7702, 0.8322, 0.5582, 0.0, 0.0, 0.0, 0.0, 0.0, 0.0, 0.0, 0.0, 0.9817, 0.8102, 0.9825, 0.9925, 0.8625, 0.9941, 0.8636, 0.8074, 0.8053, 0.2945, 0.8051, 0.4917, 0.6856, 0.4918, 0.6858, 0.2945, 0.6158, 0.1049, 0.6162, 0.3199, 0.4126, 0.323, 0.4142, 0.1057, 0.8322, 0.5582, 0.8311, 0.7702, 0.7264, 0.772, 0.7274, 0.5597, 0.6622, 0.1246, 0.6618, 0.3462, 0.4124, 0.347, 0.4124, 0.1246, 0.614, 0.3455, 0.6142, 0.5597, 0.4114, 0.5577, 0.4114, 0.3459, 0.7641, 0.1261, 0.7624, 0.3435, 0.6618, 0.3462, 0.6622, 0.1246, 0.9853, 0.1066, 0.9856, 0.3461, 0.8319, 0.3461, 0.8316, 0.1066, 0.0, 0.0, 0.0, 0.0, 0.0, 0.0, 0.0, 0.0, 0.0, 0.0, 0.0, 0.0, 0.0, 0.0, 0.0, 0.0, 0.6162, 0.3199, 0.6166, 0.5116, 0.4124, 0.5093, 0.4126, 0.323, 0.0, 0.0, 0.0, 0.0, 0.0, 0.0, 0.0, 0.0, 0.8316, 0.1066, 0.8319, 0.3461, 0.7269, 0.344, 0.7265, 0.1042, 0.582, 0.4918, 0.5825, 0.7282, 0.4138, 0.7264, 0.413, 0.4934, 0.8849, 0.6966, 0.8852, 0.8939, 0.7898, 0.8928, 0.789, 0.6984, 0.6856, 0.4918, 0.6854, 0.7269, 0.5825, 0.7282, 0.582, 0.4918, 0.0, 0.0, 0.0, 0.0, 0.0, 0.0, 0.0, 0.0, 0.0, 0.0, 0.0, 0.0, 0.0, 0.0, 0.0, 0.0, 0.6614, 0.5806, 0.661, 0.8107, 0.4124, 0.809, 0.4124, 0.5823, 0.0, 0.0, 0.0, 0.0, 0.0, 0.0, 0.0, 0.0, 0.7606, 0.5823, 0.7607, 0.8083, 0.661, 0.8107, 0.6614, 0.5806, 0.0, 0.0, 0.0, 0.0, 0.0, 0.0, 0.0, 0.0, 0.9851, 0.3221, 0.9854, 0.5116, 0.8863, 0.511, 0.8877, 0.3215, 0.864, 0.3525, 0.8629, 0.5821, 0.7606, 0.5823, 0.7624, 0.3435, 0.8863, 0.511, 0.8849, 0.6966, 0.789, 0.6984, 0.7895, 0.5118, 0.0, 0.0, 0.0, 0.0, 0.0, 0.0, 0.0, 0.0, 0.0, 0.0, 0.0, 0.0, 0.0, 0.0, 0.0, 0.0, 0.7895, 0.5118, 0.789, 0.6984, 0.6154, 0.6986, 0.6166, 0.5116, 0.6154, 0.6986, 0.6145, 0.8928, 0.412, 0.8922, 0.4122, 0.6991, 0.789, 0.6984, 0.7898, 0.8928, 0.6145, 0.8928, 0.6154, 0.6986, 0.9856, 0.3461, 0.9859, 0.5581, 0.8322, 0.5582, 0.8319, 0.3461, 0.0, 0.0, 0.0, 0.0, 0.0, 0.0, 0.0, 0.0, 0.6145, 0.7704, 0.6147, 0.9846, 0.414, 0.9849, 0.4127, 0.773, 0.0, 0.0, 0.0, 0.0, 0.0, 0.0, 0.0, 0.0, 0.9863, 0.7701, 0.9866, 0.9855, 0.8299, 0.9856, 0.8311, 0.7702, 0.0943, 0.06238, 0.09416, 0.9947, 0.04362, 0.9937, 0.04375, 0.06143, 0.3891, 0.9968, 0.002453, 0.9959, 0.002701, 0.06356, 0.3893, 0.06438, 0.03906, 0.9878, 0.03886, 0.0734, 0.08016, 0.07377, 0.08037, 0.9881, 0.4049, 0.06721, 0.001715, 0.06726, 0.001715, 0.9941, 0.4049, 0.9941, 0.0072, 0.9874, 0.008575, 0.05729, 0.3995, 0.0604, 0.3981, 0.9905, 0.4055, 0.06616, 0.4055, 0.9935, 0.00131, 0.9935, 0.00131, 0.06616, 0.0, 0.0, 0.0, 0.0, 0.0, 0.0, 0.0, 0.0, 0.0, 0.0, 0.0, 0.0, 0.0, 0.0, 0.0, 0.0, 0.0, 0.0, 0.0, 0.0, 0.0, 0.0, 0.0, 0.0, 0.0, 0.0, 0.0, 0.0, 0.0, 0.0, 0.0, 0.0, 0.0, 0.0, 0.0, 0.0, 0.0, 0.0, 0.0, 0.0, 0.0, 0.0, 0.0, 0.0, 0.0, 0.0, 0.0, 0.0, 0.9854, 0.5116, 0.9857, 0.6972, 0.8849, 0.6966, 0.8863, 0.511, 0.0, 0.0, 0.0, 0.0, 0.0, 0.0, 0.0, 0.0, 0.5826, 0.105, 0.5816, 0.2932, 0.4136, 0.2949, 0.4128, 0.1031, 0.9814, 0.1128, 0.9822, 0.3553, 0.864, 0.3525, 0.8633, 0.1273, 0.8319, 0.3461, 0.8322, 0.5582, 0.7274, 0.5597, 0.7269, 0.344, 0.8629, 0.5821, 0.8636, 0.8074, 0.7607, 0.8083, 0.7606, 0.5823, 0.7274, 0.5597, 0.7264, 0.772, 0.6145, 0.7704, 0.6142, 0.5597, 0.5816, 0.2932, 0.582, 0.4918, 0.413, 0.4934, 0.4136, 0.2949, 0.0, 0.0, 0.0, 0.0, 0.0, 0.0, 0.0, 0.0, 0.7607, 0.8083, 0.759, 0.9913, 0.6624, 0.9893, 0.661, 0.8107, 0.8636, 0.8074, 0.8625, 0.9941, 0.759, 0.9913, 0.7607, 0.8083, 0.6152, 0.1038, 0.614, 0.3455, 0.4114, 0.3459, 0.4128, 0.1066, 0.6854, 0.7269, 0.6866, 0.9896, 0.5814, 0.9886, 0.5825, 0.7282, 0.0, 0.0, 0.0, 0.0, 0.0, 0.0, 0.0, 0.0, 0.8633, 0.1273, 0.864, 0.3525, 0.7624, 0.3435, 0.7641, 0.1261, 0.9857, 0.1066, 0.9856, 0.2934, 0.8053, 0.2945, 0.8054, 0.1042, 0.661, 0.8107, 0.6624, 0.9893, 0.4125, 0.9884, 0.4124, 0.809, 0.7888, 0.3214, 0.7895, 0.5118, 0.6166, 0.5116, 0.6162, 0.3199, 0.9857, 0.6972, 0.986, 0.8906, 0.8852, 0.8939, 0.8849, 0.6966, 0.0, 0.0, 0.0, 0.0, 0.0, 0.0, 0.0, 0.0, 0.686, 0.104, 0.6858, 0.2945, 0.5816, 0.2932, 0.5826, 0.105, 0.9822, 0.3553, 0.981, 0.5763, 0.8629, 0.5821, 0.864, 0.3525, 0.0, 0.0, 0.0, 0.0, 0.0, 0.0, 0.0, 0.0, 0.981, 0.5763, 0.9817, 0.8102, 0.8636, 0.8074, 0.8629, 0.5821, 0.7264, 0.772, 0.727, 0.9843, 0.6147, 0.9846, 0.6145, 0.7704, 0.805, 0.7267, 0.8063, 0.9891, 0.6866, 0.9896, 0.6854, 0.7269, 0.0, 0.0, 0.0, 0.0, 0.0, 0.0, 0.0, 0.0, 0.6166, 0.5116, 0.6154, 0.6986, 0.4122, 0.6991, 0.4124, 0.5093, 0.8877, 0.3215, 0.8863, 0.511, 0.7895, 0.5118, 0.7888, 0.3214, 0.9853, 0.7256, 0.9866, 0.988, 0.8063, 0.9891, 0.805, 0.7267, 0.6142, 0.5597, 0.6145, 0.7704, 0.4127, 0.773, 0.4114, 0.5577, 0.6618, 0.3462, 0.6614, 0.5806, 0.4124, 0.5823, 0.4124, 0.347, 0.7624, 0.3435, 0.7606, 0.5823, 0.6614, 0.5806, 0.6618, 0.3462, 0.9856, 0.2934, 0.9854, 0.4941, 0.8051, 0.4917, 0.8053, 0.2945, 0.5825, 0.7282, 0.5814, 0.9886, 0.4132, 0.9868, 0.4138, 0.7264, 0.7894, 0.1038, 0.7888, 0.3214, 0.6162, 0.3199, 0.6158, 0.1049, 0.0, 0.0, 0.0, 0.0, 0.0, 0.0, 0.0, 0.0, 0.7265, 0.1042, 0.7269, 0.344, 0.614, 0.3455, 0.6152, 0.1038, 0.0, 0.0, 0.0, 0.0, 0.0, 0.0, 0.0, 0.0, 0.7269, 0.344, 0.7274, 0.5597, 0.6142, 0.5597, 0.614, 0.3455, 0.0, 0.0, 0.0, 0.0, 0.0, 0.0, 0.0, 0.0, 0.8051, 0.4917, 0.805, 0.7267, 0.6854, 0.7269, 0.6856, 0.4918, 0.0, 0.0, 0.0, 0.0, 0.0, 0.0, 0.0, 0.0, 0.9854, 0.4941, 0.9853, 0.7256, 0.805, 0.7267, 0.8051, 0.4917, 0.0, 0.0, 0.0, 0.0, 0.0, 0.0, 0.0, 0.0, 0.0, 0.0, 0.0, 0.0, 0.0, 0.0, 0.0, 0.0, 0.6858, 0.2945, 0.6856, 0.4918, 0.582, 0.4918, 0.5816, 0.2932, 0.8311, 0.7702, 0.8299, 0.9856, 0.727, 0.9843, 0.7264, 0.772, 0.8054, 0.1042, 0.8053, 0.2945, 0.6858, 0.2945, 0.686, 0.104, 0.0, 0.0, 0.0, 0.0, 0.0, 0.0, 0.0, 0.0, 0.8875, 0.1048, 0.8877, 0.3215, 0.7888, 0.3214, 0.7894, 0.1038, 0.0, 0.0, 0.0, 0.0, 0.0, 0.0, 0.0, 0.0, 0.9865, 0.1055, 0.9851, 0.3221, 0.8877, 0.3215, 0.8875, 0.1048, 0.9859, 0.5581, 0.9863, 0.7701, 0.8311, 0.7702, 0.8322, 0.5582, 0.0, 0.0, 0.0, 0.0, 0.0, 0.0, 0.0, 0.0, 0.9817, 0.8102, 0.9825, 0.9925, 0.8625, 0.9941, 0.8636, 0.8074, 0.8053, 0.2945, 0.8051, 0.4917, 0.6856, 0.4918, 0.6858, 0.2945, 0.6158, 0.1049, 0.6162, 0.3199, 0.4126, 0.323, 0.4142, 0.1057, 0.8322, 0.5582, 0.8311, 0.7702, 0.7264, 0.772, 0.7274, 0.5597, 0.6622, 0.1246, 0.6618, 0.3462, 0.4124, 0.347, 0.4124, 0.1246, 0.614, 0.3455, 0.6142, 0.5597, 0.4114, 0.5577, 0.4114, 0.3459, 0.7641, 0.1261, 0.7624, 0.3435, 0.6618, 0.3462, 0.6622, 0.1246, 0.9853, 0.1066, 0.9856, 0.3461, 0.8319, 0.3461, 0.8316, 0.1066, 0.0, 0.0, 0.0, 0.0, 0.0, 0.0, 0.0, 0.0, 0.0, 0.0, 0.0, 0.0, 0.0, 0.0, 0.0, 0.0, 0.6162, 0.3199, 0.6166, 0.5116, 0.4124, 0.5093, 0.4126, 0.323, 0.0, 0.0, 0.0, 0.0, 0.0, 0.0, 0.0, 0.0, 0.8316, 0.1066, 0.8319, 0.3461, 0.7269, 0.344, 0.7265, 0.1042, 0.582, 0.4918, 0.5825, 0.7282, 0.4138, 0.7264, 0.413, 0.4934, 0.8849, 0.6966, 0.8852, 0.8939, 0.7898, 0.8928, 0.789, 0.6984, 0.6856, 0.4918, 0.6854, 0.7269, 0.5825, 0.7282, 0.582, 0.4918, 0.0, 0.0, 0.0, 0.0, 0.0, 0.0, 0.0, 0.0, 0.0, 0.0, 0.0, 0.0, 0.0, 0.0, 0.0, 0.0, 0.6614, 0.5806, 0.661, 0.8107, 0.4124, 0.809, 0.4124, 0.5823, 0.0, 0.0, 0.0, 0.0, 0.0, 0.0, 0.0, 0.0, 0.7606, 0.5823, 0.7607, 0.8083, 0.661, 0.8107, 0.6614, 0.5806, 0.0, 0.0, 0.0, 0.0, 0.0, 0.0, 0.0, 0.0, 0.9851, 0.3221, 0.9854, 0.5116, 0.8863, 0.511, 0.8877, 0.3215, 0.864, 0.3525, 0.8629, 0.5821, 0.7606, 0.5823, 0.7624, 0.3435, 0.8863, 0.511, 0.8849, 0.6966, 0.789, 0.6984, 0.7895, 0.5118, 0.0, 0.0, 0.0, 0.0, 0.0, 0.0, 0.0, 0.0, 0.0, 0.0, 0.0, 0.0, 0.0, 0.0, 0.0, 0.0, 0.7895, 0.5118, 0.789, 0.6984, 0.6154, 0.6986, 0.6166, 0.5116, 0.6154, 0.6986, 0.6145, 0.8928, 0.412, 0.8922, 0.4122, 0.6991, 0.789, 0.6984, 0.7898, 0.8928, 0.6145, 0.8928, 0.6154, 0.6986, 0.9856, 0.3461, 0.9859, 0.5581, 0.8322, 0.5582, 0.8319, 0.3461, 0.0, 0.0, 0.0, 0.0, 0.0, 0.0, 0.0, 0.0, 0.6145, 0.7704, 0.6147, 0.9846, 0.414, 0.9849, 0.4127, 0.773, 0.0, 0.0, 0.0, 0.0, 0.0, 0.0, 0.0, 0.0, 0.9863, 0.7701, 0.9866, 0.9855, 0.8299, 0.9856, 0.8311, 0.7702, 0.661, 0.8107, 0.6624, 0.9893, 0.4125, 0.9884, 0.4124, 0.809, 0.6154, 0.6986, 0.6145, 0.8928, 0.412, 0.8922, 0.4122, 0.6991, 0.5825, 0.7282, 0.5814, 0.9886, 0.4132, 0.9868, 0.4138, 0.7264, 0.6145, 0.7704, 0.6147, 0.9846, 0.414, 0.9849, 0.4127, 0.773, 0.0, 0.0, 0.0, 0.0, 0.0, 0.0, 0.0, 0.0, 0.0, 0.0, 0.0, 0.0, 0.0, 0.0, 0.0, 0.0, 0.6618, 0.3462, 0.6614, 0.5806, 0.4124, 0.5823, 0.4124, 0.347, 0.864, 0.3525, 0.8629, 0.5821, 0.7606, 0.5823, 0.7624, 0.3435, 0.8636, 0.8074, 0.8625, 0.9941, 0.759, 0.9913, 0.7607, 0.8083, 0.6162, 0.3199, 0.6166, 0.5116, 0.4124, 0.5093, 0.4126, 0.323, 0.8877, 0.3215, 0.8863, 0.511, 0.7895, 0.5118, 0.7888, 0.3214, 0.8849, 0.6966, 0.8852, 0.8939, 0.7898, 0.8928, 0.789, 0.6984, 0.5816, 0.2932, 0.582, 0.4918, 0.413, 0.4934, 0.4136, 0.2949, 0.8053, 0.2945, 0.8051, 0.4917, 0.6856, 0.4918, 0.6858, 0.2945, 0.805, 0.7267, 0.8063, 0.9891, 0.6866, 0.9896, 0.6854, 0.7269, 0.614, 0.3455, 0.6142, 0.5597, 0.4114, 0.5577, 0.4114, 0.3459, 0.8319, 0.3461, 0.8322, 0.5582, 0.7274, 0.5597, 0.7269, 0.344, 0.8311, 0.7702, 0.8299, 0.9856, 0.727, 0.9843, 0.7264, 0.772, 0.0, 0.0, 0.0, 0.0, 0.0, 0.0, 0.0, 0.0, 0.0, 0.0, 0.0, 0.0, 0.0, 0.0, 0.0, 0.0, 0.0, 0.0, 0.0, 0.0, 0.0, 0.0, 0.0, 0.0, 0.0, 0.0, 0.0, 0.0, 0.0, 0.0, 0.0, 0.0, 0.0, 0.0, 0.0, 0.0, 0.0, 0.0, 0.0, 0.0, 0.0, 0.0, 0.0, 0.0, 0.0, 0.0, 0.0, 0.0, 0.6614, 0.5806, 0.661, 0.8107, 0.4124, 0.809, 0.4124, 0.5823, 0.7606, 0.5823, 0.7607, 0.8083, 0.661, 0.8107, 0.6614, 0.5806, 0.7607, 0.8083, 0.759, 0.9913, 0.6624, 0.9893, 0.661, 0.8107, 0.6166, 0.5116, 0.6154, 0.6986, 0.4122, 0.6991, 0.4124, 0.5093, 0.7895, 0.5118, 0.789, 0.6984, 0.6154, 0.6986, 0.6166, 0.5116, 0.789, 0.6984, 0.7898, 0.8928, 0.6145, 0.8928, 0.6154, 0.6986, 0.582, 0.4918, 0.5825, 0.7282, 0.4138, 0.7264, 0.413, 0.4934, 0.6856, 0.4918, 0.6854, 0.7269, 0.5825, 0.7282, 0.582, 0.4918, 0.6854, 0.7269, 0.6866, 0.9896, 0.5814, 0.9886, 0.5825, 0.7282, 0.6142, 0.5597, 0.6145, 0.7704, 0.4127, 0.773, 0.4114, 0.5577, 0.7274, 0.5597, 0.7264, 0.772, 0.6145, 0.7704, 0.6142, 0.5597, 0.7264, 0.772, 0.727, 0.9843, 0.6147, 0.9846, 0.6145, 0.7704, 0.0, 0.0, 0.0, 0.0, 0.0, 0.0, 0.0, 0.0, 0.0, 0.0, 0.0, 0.0, 0.0, 0.0, 0.0, 0.0, 0.0, 0.0, 0.0, 0.0, 0.0, 0.0, 0.0, 0.0, 0.0, 0.0, 0.0, 0.0, 0.0, 0.0, 0.0, 0.0, 0.0, 0.0, 0.0, 0.0, 0.0, 0.0, 0.0, 0.0, 0.0, 0.0, 0.0, 0.0, 0.0, 0.0, 0.0, 0.0, 0.6622, 0.1246, 0.6618, 0.3462, 0.4124, 0.347, 0.4124, 0.1246, 0.7641, 0.1261, 0.7624, 0.3435, 0.6618, 0.3462, 0.6622, 0.1246, 0.7624, 0.3435, 0.7606, 0.5823, 0.6614, 0.5806, 0.6618, 0.3462, 0.8633, 0.1273, 0.864, 0.3525, 0.7624, 0.3435, 0.7641, 0.1261, 0.9814, 0.1128, 0.9822, 0.3553, 0.864, 0.3525, 0.8633, 0.1273, 0.9822, 0.3553, 0.981, 0.5763, 0.8629, 0.5821, 0.864, 0.3525, 0.8629, 0.5821, 0.8636, 0.8074, 0.7607, 0.8083, 0.7606, 0.5823, 0.981, 0.5763, 0.9817, 0.8102, 0.8636, 0.8074, 0.8629, 0.5821, 0.9817, 0.8102, 0.9825, 0.9925, 0.8625, 0.9941, 0.8636, 0.8074, 0.6158, 0.1049, 0.6162, 0.3199, 0.4126, 0.323, 0.4142, 0.1057, 0.7894, 0.1038, 0.7888, 0.3214, 0.6162, 0.3199, 0.6158, 0.1049, 0.7888, 0.3214, 0.7895, 0.5118, 0.6166, 0.5116, 0.6162, 0.3199, 0.8875, 0.1048, 0.8877, 0.3215, 0.7888, 0.3214, 0.7894, 0.1038, 0.9865, 0.1055, 0.9851, 0.3221, 0.8877, 0.3215, 0.8875, 0.1048, 0.9851, 0.3221, 0.9854, 0.5116, 0.8863, 0.511, 0.8877, 0.3215, 0.8863, 0.511, 0.8849, 0.6966, 0.789, 0.6984, 0.7895, 0.5118, 0.9854, 0.5116, 0.9857, 0.6972, 0.8849, 0.6966, 0.8863, 0.511, 0.9857, 0.6972, 0.986, 0.8906, 0.8852, 0.8939, 0.8849, 0.6966, 0.5826, 0.105, 0.5816, 0.2932, 0.4136, 0.2949, 0.4128, 0.1031, 0.686, 0.104, 0.6858, 0.2945, 0.5816, 0.2932, 0.5826, 0.105, 0.6858, 0.2945, 0.6856, 0.4918, 0.582, 0.4918, 0.5816, 0.2932, 0.8054, 0.1042, 0.8053, 0.2945, 0.6858, 0.2945, 0.686, 0.104, 0.9857, 0.1066, 0.9856, 0.2934, 0.8053, 0.2945, 0.8054, 0.1042, 0.9856, 0.2934, 0.9854, 0.4941, 0.8051, 0.4917, 0.8053, 0.2945, 0.8051, 0.4917, 0.805, 0.7267, 0.6854, 0.7269, 0.6856, 0.4918, 0.9854, 0.4941, 0.9853, 0.7256, 0.805, 0.7267, 0.8051, 0.4917, 0.9853, 0.7256, 0.9866, 0.988, 0.8063, 0.9891, 0.805, 0.7267, 0.6152, 0.1038, 0.614, 0.3455, 0.4114, 0.3459, 0.4128, 0.1066, 0.7265, 0.1042, 0.7269, 0.344, 0.614, 0.3455, 0.6152, 0.1038, 0.7269, 0.344, 0.7274, 0.5597, 0.6142, 0.5597, 0.614, 0.3455, 0.8316, 0.1066, 0.8319, 0.3461, 0.7269, 0.344, 0.7265, 0.1042, 0.9853, 0.1066, 0.9856, 0.3461, 0.8319, 0.3461, 0.8316, 0.1066, 0.9856, 0.3461, 0.9859, 0.5581, 0.8322, 0.5582, 0.8319, 0.3461, 0.8322, 0.5582, 0.8311, 0.7702, 0.7264, 0.772, 0.7274, 0.5597, 0.9859, 0.5581, 0.9863, 0.7701, 0.8311, 0.7702, 0.8322, 0.5582, 0.9863, 0.7701, 0.9866, 0.9855, 0.8299, 0.9856, 0.8311, 0.7702, 0.0, 0.0, 0.0, 0.0, 0.0, 0.0, 0.0, 0.0, 0.0, 0.0, 0.0, 0.0, 0.0, 0.0, 0.0, 0.0, 0.0, 0.0, 0.0, 0.0, 0.0, 0.0, 0.0, 0.0, 0.0, 0.0, 0.0, 0.0, 0.0, 0.0, 0.0, 0.0, 0.0, 0.0, 0.0, 0.0, 0.0, 0.0, 0.0, 0.0, 0.0, 0.0, 0.0, 0.0, 0.0, 0.0, 0.0, 0.0, 0.0, 0.0, 0.0, 0.0, 0.0, 0.0, 0.0, 0.0, 0.0, 0.0, 0.0, 0.0, 0.0, 0.0, 0.0, 0.0, 0.0, 0.0, 0.0, 0.0, 0.0, 0.0, 0.0, 0.0, 0.0, 0.0, 0.0, 0.0, 0.0, 0.0, 0.0, 0.0, 0.0, 0.0, 0.0, 0.0, 0.0, 0.0, 0.0, 0.0, 0.0, 0.0, 0.0, 0.0, 0.0, 0.0, 0.0, 0.0, 0.0, 0.0, 0.0, 0.0, 0.0, 0.0, 0.0, 0.0, 0.0, 0.0, 0.0, 0.0, 0.0, 0.0, 0.0, 0.0, 0.0, 0.0, 0.0, 0.0, 0.0, 0.0, 0.0, 0.0, 0.0, 0.0, 0.0, 0.0, 0.0, 0.0, 0.0, 0.0, 0.0, 0.0, 0.0, 0.0, 0.0, 0.0, 0.0, 0.0, 0.0, 0.0, 0.0, 0.0, 0.0, 0.0, 0.0, 0.0])
me_cube_002.use_remesh_preserve_volume = False
me_cube_002.use_remesh_preserve_attributes = False
me_cube_002.use_mirror_vertex_groups = False
me_cube_002.update()

# ---- objects
ob_point_004 = bpy.data.objects.new('Point.004', light_point_004)
ob_point_003 = bpy.data.objects.new('Point.003', light_point_003)
ob_point_002 = bpy.data.objects.new('Point.002', light_point_002)
ob_point_001 = bpy.data.objects.new('Point.001', light_point_001)
ob_point = bpy.data.objects.new('Point', light_point)
ob_cube_001 = bpy.data.objects.new('Cube.001', me_cube_002)
ob_lamp = bpy.data.objects.new('Lamp', light_lamp)
ob_camera = bpy.data.objects.new('Camera', cam_camera)

# ---- transforms, parenting, visibility, modifiers, constraints
ob_point_004.location = (-0.2291, 0.003067, 3.023)
ob_point_004.lineart.crease_threshold = 0.0
ob_point_003.location = (-0.08727, 2.131, 0.5911)
ob_point_003.lineart.crease_threshold = 0.0
ob_point_002.location = (1.169, -0.0172, 0.5911)
ob_point_002.lineart.crease_threshold = 0.0
ob_point_001.location = (-2.134, -0.007069, 0.5911)
ob_point_001.lineart.crease_threshold = 0.0
ob_point.location = (-0.219, -2.54, 0.5911)
ob_point.lineart.crease_threshold = 0.0
ob_cube_001.location = (0.298, 0.6028, 0.9793)
ob_cube_001.scale = (0.1673, 0.1326, 0.9748)
ob_cube_001.lineart.crease_threshold = 0.0
ob_lamp.location = (4.076, 1.005, 5.904)
ob_lamp.rotation_euler = (0.6503, 0.05522, 1.866)
ob_lamp.lock_rotations_4d = False
ob_lamp.empty_display_type = 'ARROWS'
ob_lamp.color = (0.0, 0.0, 0.0, 0.0)
ob_lamp.lineart.crease_threshold = 0.0
ob_camera.location = (7.481, -6.508, 5.344)
ob_camera.rotation_euler = (1.109, 0.01082, 0.8149)
ob_camera.lock_rotations_4d = False
ob_camera.empty_display_type = 'ARROWS'
ob_camera.color = (0.0, 0.0, 0.0, 0.0)
ob_camera.display_type = 'WIRE'
ob_camera.lineart.crease_threshold = 0.0

# ---- collection membership
col_collection_1.objects.link(ob_point_004)
col_collection_1.objects.link(ob_point_003)
col_collection_1.objects.link(ob_point_002)
col_collection_1.objects.link(ob_point_001)
col_collection_1.objects.link(ob_point)
col_collection_1.objects.link(ob_cube_001)
col_collection_1.objects.link(ob_lamp)
col_collection_1.objects.link(ob_camera)

# ---- scene / render settings (as saved in the file)
scene.camera = ob_camera
scene.frame_start = 1; scene.frame_end = 250; scene.frame_set(1)
scene.render.engine = 'BLENDER_EEVEE_NEXT'
scene.render.resolution_percentage = 50
scene.render.dither_intensity = 0.0
scene.cycles.use_denoising = False
scene.cycles.samples = 10
scene.cycles.sampling_pattern = 'TABULATED_SOBOL'
scene.cycles.light_sampling_threshold = 0.0
scene.cycles.use_adaptive_sampling = False
scene.cycles.use_light_tree = False
scene.cycles.blur_glossy = 0.0
scene.cycles.volume_bounces = 1
scene.cycles.pixel_filter_type = 'GAUSSIAN'
scene.cycles.sample_clamp_indirect = 0.0
scene.view_settings.view_transform = 'Standard'
bpy.context.view_layer.update()
